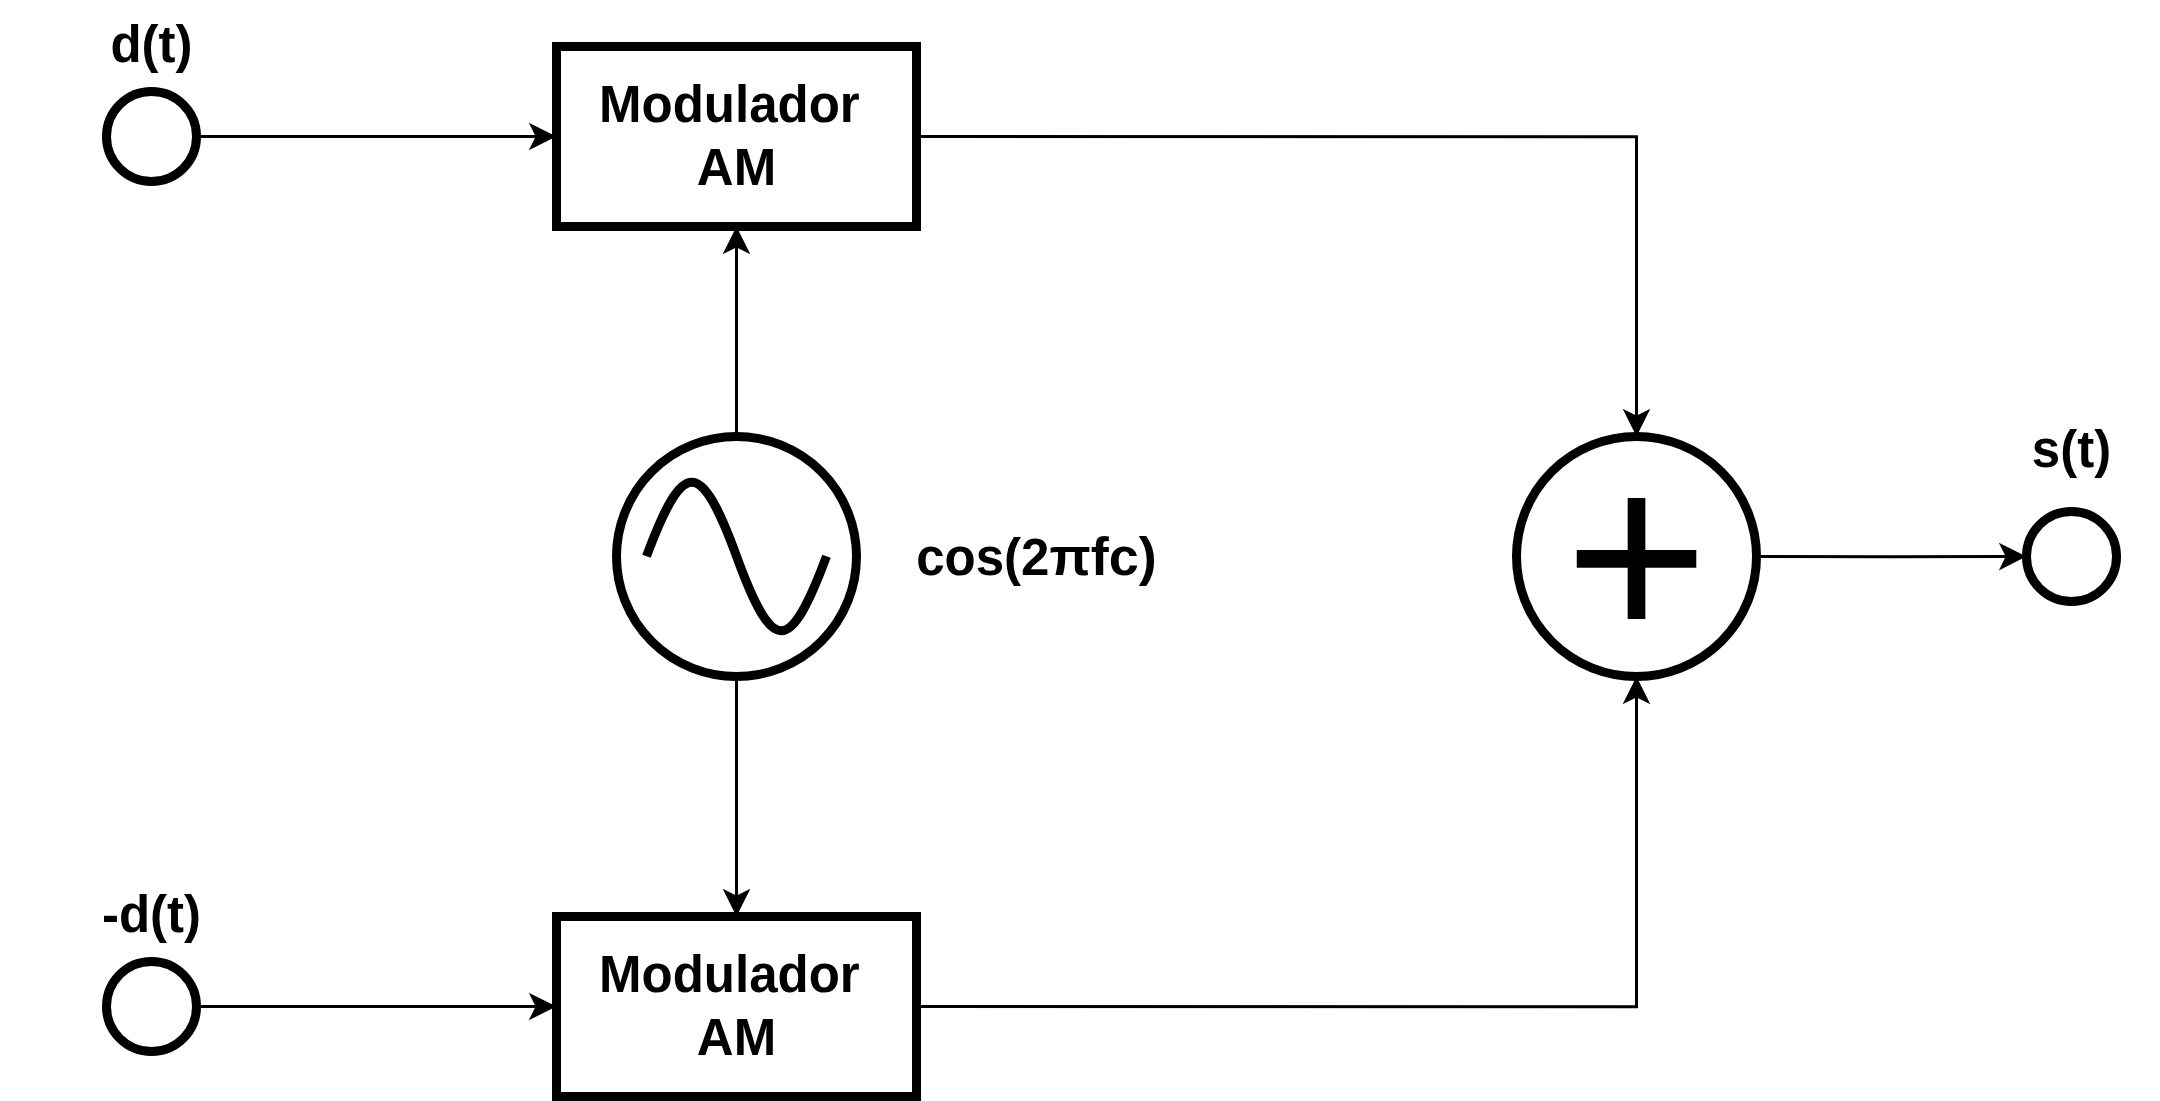

The diagram above was exported from draw.io. Its source (the exported page's mxGraphModel, read from the mxfile embedded in the PNG):
<mxGraphModel dx="1678" dy="2129" grid="1" gridSize="10" guides="1" tooltips="1" connect="1" arrows="1" fold="1" page="1" pageScale="1" pageWidth="850" pageHeight="1100" math="0" shadow="0">
  <root>
    <mxCell id="0" />
    <mxCell id="1" parent="0" />
    <mxCell id="2" style="edgeStyle=orthogonalEdgeStyle;rounded=0;orthogonalLoop=1;jettySize=auto;html=1;exitX=1;exitY=0.5;exitDx=0;exitDy=0;entryX=0.5;entryY=0;entryDx=0;entryDy=0;" edge="1" source="3" target="18" parent="1">
      <mxGeometry relative="1" as="geometry" />
    </mxCell>
    <mxCell id="3" value="Modulador&amp;nbsp;&lt;div&gt;AM&lt;/div&gt;" style="rounded=0;whiteSpace=wrap;html=1;fontStyle=1;strokeWidth=3;fontSize=17;" vertex="1" parent="1">
      <mxGeometry x="1100" y="-20" width="120" height="60" as="geometry" />
    </mxCell>
    <mxCell id="4" style="edgeStyle=orthogonalEdgeStyle;rounded=0;orthogonalLoop=1;jettySize=auto;html=1;exitX=0.5;exitY=0;exitDx=0;exitDy=0;entryX=0.5;entryY=1;entryDx=0;entryDy=0;" edge="1" source="6" target="3" parent="1">
      <mxGeometry relative="1" as="geometry" />
    </mxCell>
    <mxCell id="5" style="edgeStyle=orthogonalEdgeStyle;rounded=0;orthogonalLoop=1;jettySize=auto;html=1;exitX=0.5;exitY=1;exitDx=0;exitDy=0;entryX=0.5;entryY=0;entryDx=0;entryDy=0;" edge="1" source="6" target="9" parent="1">
      <mxGeometry relative="1" as="geometry" />
    </mxCell>
    <mxCell id="6" value="" style="ellipse;whiteSpace=wrap;html=1;aspect=fixed;strokeWidth=3;" vertex="1" parent="1">
      <mxGeometry x="1120" y="110" width="80" height="80" as="geometry" />
    </mxCell>
    <mxCell id="7" value="" style="pointerEvents=1;verticalLabelPosition=bottom;shadow=0;dashed=0;align=center;html=1;verticalAlign=top;shape=mxgraph.electrical.waveforms.sine_wave;strokeWidth=3;" vertex="1" parent="1">
      <mxGeometry x="1130" y="116.91000000000008" width="60" height="66.18" as="geometry" />
    </mxCell>
    <mxCell id="8" style="edgeStyle=orthogonalEdgeStyle;rounded=0;orthogonalLoop=1;jettySize=auto;html=1;exitX=1;exitY=0.5;exitDx=0;exitDy=0;entryX=0.5;entryY=1;entryDx=0;entryDy=0;" edge="1" source="9" target="18" parent="1">
      <mxGeometry relative="1" as="geometry" />
    </mxCell>
    <mxCell id="9" value="Modulador&amp;nbsp;&lt;div&gt;AM&lt;/div&gt;" style="rounded=0;whiteSpace=wrap;html=1;fontStyle=1;strokeWidth=3;fontSize=17;" vertex="1" parent="1">
      <mxGeometry x="1100" y="270" width="120" height="60" as="geometry" />
    </mxCell>
    <mxCell id="10" value="&lt;span&gt;cos(2&lt;span style=&quot;font-family: &amp;quot;Google Sans&amp;quot;, Arial, sans-serif; font-size: 18px; text-align: start;&quot;&gt;πfc)&lt;/span&gt;&lt;/span&gt;" style="text;html=1;align=center;verticalAlign=middle;whiteSpace=wrap;rounded=0;fontStyle=1;fontSize=17;fontColor=default;labelBackgroundColor=none;" vertex="1" parent="1">
      <mxGeometry x="1210" y="135" width="100" height="30" as="geometry" />
    </mxCell>
    <mxCell id="11" value="d(t)" style="text;html=1;align=center;verticalAlign=middle;whiteSpace=wrap;rounded=0;fontStyle=1;fontSize=17;" vertex="1" parent="1">
      <mxGeometry x="915" y="-35" width="100" height="30" as="geometry" />
    </mxCell>
    <mxCell id="12" style="edgeStyle=orthogonalEdgeStyle;rounded=0;orthogonalLoop=1;jettySize=auto;html=1;exitX=1;exitY=0.5;exitDx=0;exitDy=0;entryX=0;entryY=0.5;entryDx=0;entryDy=0;" edge="1" source="13" target="3" parent="1">
      <mxGeometry relative="1" as="geometry" />
    </mxCell>
    <mxCell id="13" value="" style="ellipse;whiteSpace=wrap;html=1;aspect=fixed;strokeWidth=3;" vertex="1" parent="1">
      <mxGeometry x="950" y="-5" width="30" height="30" as="geometry" />
    </mxCell>
    <mxCell id="14" style="edgeStyle=orthogonalEdgeStyle;rounded=0;orthogonalLoop=1;jettySize=auto;html=1;exitX=1;exitY=0.5;exitDx=0;exitDy=0;entryX=0;entryY=0.5;entryDx=0;entryDy=0;" edge="1" source="15" target="9" parent="1">
      <mxGeometry relative="1" as="geometry" />
    </mxCell>
    <mxCell id="15" value="" style="ellipse;whiteSpace=wrap;html=1;aspect=fixed;strokeWidth=3;" vertex="1" parent="1">
      <mxGeometry x="950" y="285" width="30" height="30" as="geometry" />
    </mxCell>
    <mxCell id="16" value="-d(t)" style="text;html=1;align=center;verticalAlign=middle;whiteSpace=wrap;rounded=0;fontStyle=1;fontSize=17;" vertex="1" parent="1">
      <mxGeometry x="915" y="255" width="100" height="30" as="geometry" />
    </mxCell>
    <mxCell id="17" style="edgeStyle=orthogonalEdgeStyle;rounded=0;orthogonalLoop=1;jettySize=auto;html=1;exitX=1;exitY=0.5;exitDx=0;exitDy=0;" edge="1" source="18" parent="1">
      <mxGeometry relative="1" as="geometry">
        <mxPoint x="1590" y="150" as="targetPoint" />
      </mxGeometry>
    </mxCell>
    <mxCell id="18" value="&lt;font style=&quot;font-size: 82px;&quot;&gt;+&lt;/font&gt;" style="ellipse;whiteSpace=wrap;html=1;aspect=fixed;strokeWidth=3;" vertex="1" parent="1">
      <mxGeometry x="1420" y="110" width="80" height="80" as="geometry" />
    </mxCell>
    <mxCell id="19" value="" style="ellipse;whiteSpace=wrap;html=1;aspect=fixed;strokeWidth=3;" vertex="1" parent="1">
      <mxGeometry x="1590" y="135" width="30" height="30" as="geometry" />
    </mxCell>
    <mxCell id="20" value="s(t)" style="text;html=1;align=center;verticalAlign=middle;whiteSpace=wrap;rounded=0;fontStyle=1;fontSize=17;" vertex="1" parent="1">
      <mxGeometry x="1575" y="100" width="60" height="30" as="geometry" />
    </mxCell>
  </root>
</mxGraphModel>